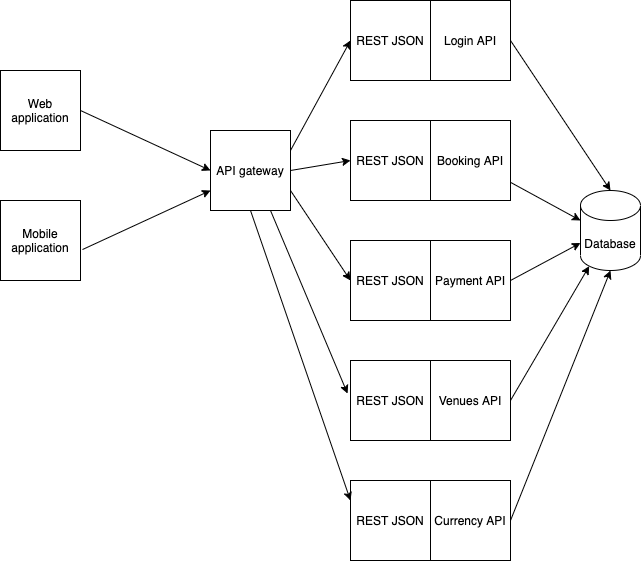

The diagram above was exported from draw.io. Its source (the exported page's mxGraphModel, read from the mxfile embedded in the PNG):
<mxGraphModel dx="946" dy="528" grid="1" gridSize="10" guides="1" tooltips="1" connect="1" arrows="1" fold="1" page="1" pageScale="1" pageWidth="827" pageHeight="1169" math="0" shadow="0">
  <root>
    <mxCell id="0" />
    <mxCell id="1" parent="0" />
    <mxCell id="XekybEY64DncF4Am-flT-1" value="API gateway" style="whiteSpace=wrap;html=1;aspect=fixed;" parent="1" vertex="1">
      <mxGeometry x="360" y="170" width="80" height="80" as="geometry" />
    </mxCell>
    <mxCell id="XekybEY64DncF4Am-flT-2" value="Web application" style="whiteSpace=wrap;html=1;aspect=fixed;" parent="1" vertex="1">
      <mxGeometry x="150" y="110" width="80" height="80" as="geometry" />
    </mxCell>
    <mxCell id="XekybEY64DncF4Am-flT-3" value="Mobile application" style="whiteSpace=wrap;html=1;aspect=fixed;" parent="1" vertex="1">
      <mxGeometry x="150" y="240" width="80" height="80" as="geometry" />
    </mxCell>
    <mxCell id="XekybEY64DncF4Am-flT-4" value="" style="endArrow=classic;html=1;exitX=1;exitY=0.5;exitDx=0;exitDy=0;entryX=0;entryY=0.5;entryDx=0;entryDy=0;" parent="1" source="XekybEY64DncF4Am-flT-2" target="XekybEY64DncF4Am-flT-1" edge="1">
      <mxGeometry width="50" height="50" relative="1" as="geometry">
        <mxPoint x="390" y="290" as="sourcePoint" />
        <mxPoint x="440" y="240" as="targetPoint" />
      </mxGeometry>
    </mxCell>
    <mxCell id="XekybEY64DncF4Am-flT-6" value="" style="endArrow=classic;html=1;exitX=1.025;exitY=0.613;exitDx=0;exitDy=0;exitPerimeter=0;entryX=0;entryY=0.75;entryDx=0;entryDy=0;" parent="1" source="XekybEY64DncF4Am-flT-3" target="XekybEY64DncF4Am-flT-1" edge="1">
      <mxGeometry width="50" height="50" relative="1" as="geometry">
        <mxPoint x="390" y="290" as="sourcePoint" />
        <mxPoint x="440" y="240" as="targetPoint" />
      </mxGeometry>
    </mxCell>
    <mxCell id="XekybEY64DncF4Am-flT-7" value="REST JSON" style="whiteSpace=wrap;html=1;aspect=fixed;" parent="1" vertex="1">
      <mxGeometry x="500" y="40" width="80" height="80" as="geometry" />
    </mxCell>
    <mxCell id="XekybEY64DncF4Am-flT-8" value="Login API" style="whiteSpace=wrap;html=1;aspect=fixed;" parent="1" vertex="1">
      <mxGeometry x="580" y="40" width="80" height="80" as="geometry" />
    </mxCell>
    <mxCell id="XekybEY64DncF4Am-flT-9" value="REST JSON" style="whiteSpace=wrap;html=1;aspect=fixed;" parent="1" vertex="1">
      <mxGeometry x="500" y="160" width="80" height="80" as="geometry" />
    </mxCell>
    <mxCell id="XekybEY64DncF4Am-flT-10" value="Booking API" style="whiteSpace=wrap;html=1;aspect=fixed;" parent="1" vertex="1">
      <mxGeometry x="580" y="160" width="80" height="80" as="geometry" />
    </mxCell>
    <mxCell id="XekybEY64DncF4Am-flT-11" value="REST JSON" style="whiteSpace=wrap;html=1;aspect=fixed;" parent="1" vertex="1">
      <mxGeometry x="500" y="280" width="80" height="80" as="geometry" />
    </mxCell>
    <mxCell id="XekybEY64DncF4Am-flT-12" value="Payment API" style="whiteSpace=wrap;html=1;aspect=fixed;" parent="1" vertex="1">
      <mxGeometry x="580" y="280" width="80" height="80" as="geometry" />
    </mxCell>
    <mxCell id="XekybEY64DncF4Am-flT-13" value="REST JSON" style="whiteSpace=wrap;html=1;aspect=fixed;" parent="1" vertex="1">
      <mxGeometry x="500" y="400" width="80" height="80" as="geometry" />
    </mxCell>
    <mxCell id="XekybEY64DncF4Am-flT-14" value="Venues API" style="whiteSpace=wrap;html=1;aspect=fixed;" parent="1" vertex="1">
      <mxGeometry x="580" y="400" width="80" height="80" as="geometry" />
    </mxCell>
    <mxCell id="XekybEY64DncF4Am-flT-15" value="REST JSON" style="whiteSpace=wrap;html=1;aspect=fixed;" parent="1" vertex="1">
      <mxGeometry x="500" y="520" width="80" height="80" as="geometry" />
    </mxCell>
    <mxCell id="XekybEY64DncF4Am-flT-16" value="Currency API" style="whiteSpace=wrap;html=1;aspect=fixed;" parent="1" vertex="1">
      <mxGeometry x="580" y="520" width="80" height="80" as="geometry" />
    </mxCell>
    <mxCell id="XekybEY64DncF4Am-flT-17" value="" style="endArrow=classic;html=1;exitX=1;exitY=0.25;exitDx=0;exitDy=0;entryX=0;entryY=0.5;entryDx=0;entryDy=0;" parent="1" source="XekybEY64DncF4Am-flT-1" target="XekybEY64DncF4Am-flT-7" edge="1">
      <mxGeometry width="50" height="50" relative="1" as="geometry">
        <mxPoint x="390" y="310" as="sourcePoint" />
        <mxPoint x="440" y="260" as="targetPoint" />
      </mxGeometry>
    </mxCell>
    <mxCell id="XekybEY64DncF4Am-flT-18" value="" style="endArrow=classic;html=1;exitX=1;exitY=0.5;exitDx=0;exitDy=0;entryX=0;entryY=0.5;entryDx=0;entryDy=0;" parent="1" source="XekybEY64DncF4Am-flT-1" target="XekybEY64DncF4Am-flT-9" edge="1">
      <mxGeometry width="50" height="50" relative="1" as="geometry">
        <mxPoint x="390" y="310" as="sourcePoint" />
        <mxPoint x="440" y="260" as="targetPoint" />
      </mxGeometry>
    </mxCell>
    <mxCell id="XekybEY64DncF4Am-flT-19" value="" style="endArrow=classic;html=1;exitX=1;exitY=0.75;exitDx=0;exitDy=0;entryX=0;entryY=0.5;entryDx=0;entryDy=0;" parent="1" source="XekybEY64DncF4Am-flT-1" target="XekybEY64DncF4Am-flT-11" edge="1">
      <mxGeometry width="50" height="50" relative="1" as="geometry">
        <mxPoint x="390" y="310" as="sourcePoint" />
        <mxPoint x="440" y="260" as="targetPoint" />
      </mxGeometry>
    </mxCell>
    <mxCell id="XekybEY64DncF4Am-flT-20" value="" style="endArrow=classic;html=1;exitX=0.75;exitY=1;exitDx=0;exitDy=0;entryX=-0.037;entryY=0.413;entryDx=0;entryDy=0;entryPerimeter=0;" parent="1" source="XekybEY64DncF4Am-flT-1" target="XekybEY64DncF4Am-flT-13" edge="1">
      <mxGeometry width="50" height="50" relative="1" as="geometry">
        <mxPoint x="390" y="310" as="sourcePoint" />
        <mxPoint x="440" y="260" as="targetPoint" />
      </mxGeometry>
    </mxCell>
    <mxCell id="XekybEY64DncF4Am-flT-21" value="" style="endArrow=classic;html=1;exitX=0.5;exitY=1;exitDx=0;exitDy=0;entryX=0;entryY=0.25;entryDx=0;entryDy=0;" parent="1" source="XekybEY64DncF4Am-flT-1" target="XekybEY64DncF4Am-flT-15" edge="1">
      <mxGeometry width="50" height="50" relative="1" as="geometry">
        <mxPoint x="390" y="410" as="sourcePoint" />
        <mxPoint x="440" y="360" as="targetPoint" />
      </mxGeometry>
    </mxCell>
    <mxCell id="Rf1186TLe9o_YBI1pc49-1" value="Database" style="shape=cylinder3;whiteSpace=wrap;html=1;boundedLbl=1;backgroundOutline=1;size=15;" vertex="1" parent="1">
      <mxGeometry x="730" y="230" width="60" height="80" as="geometry" />
    </mxCell>
    <mxCell id="Rf1186TLe9o_YBI1pc49-2" value="" style="endArrow=classic;html=1;exitX=1;exitY=0.5;exitDx=0;exitDy=0;entryX=0.5;entryY=0;entryDx=0;entryDy=0;entryPerimeter=0;" edge="1" parent="1" source="XekybEY64DncF4Am-flT-8" target="Rf1186TLe9o_YBI1pc49-1">
      <mxGeometry width="50" height="50" relative="1" as="geometry">
        <mxPoint x="390" y="340" as="sourcePoint" />
        <mxPoint x="440" y="290" as="targetPoint" />
      </mxGeometry>
    </mxCell>
    <mxCell id="Rf1186TLe9o_YBI1pc49-3" value="" style="endArrow=classic;html=1;" edge="1" parent="1" source="XekybEY64DncF4Am-flT-10">
      <mxGeometry width="50" height="50" relative="1" as="geometry">
        <mxPoint x="670" y="90" as="sourcePoint" />
        <mxPoint x="730" y="260" as="targetPoint" />
      </mxGeometry>
    </mxCell>
    <mxCell id="Rf1186TLe9o_YBI1pc49-4" value="" style="endArrow=classic;html=1;exitX=1;exitY=0.5;exitDx=0;exitDy=0;entryX=0;entryY=0;entryDx=0;entryDy=52.5;entryPerimeter=0;" edge="1" parent="1" source="XekybEY64DncF4Am-flT-12" target="Rf1186TLe9o_YBI1pc49-1">
      <mxGeometry width="50" height="50" relative="1" as="geometry">
        <mxPoint x="680" y="100" as="sourcePoint" />
        <mxPoint x="780" y="250" as="targetPoint" />
      </mxGeometry>
    </mxCell>
    <mxCell id="Rf1186TLe9o_YBI1pc49-5" value="" style="endArrow=classic;html=1;exitX=1;exitY=0.5;exitDx=0;exitDy=0;entryX=0.145;entryY=1;entryDx=0;entryDy=-4.35;entryPerimeter=0;" edge="1" parent="1" source="XekybEY64DncF4Am-flT-14" target="Rf1186TLe9o_YBI1pc49-1">
      <mxGeometry width="50" height="50" relative="1" as="geometry">
        <mxPoint x="690" y="110" as="sourcePoint" />
        <mxPoint x="790" y="260" as="targetPoint" />
      </mxGeometry>
    </mxCell>
    <mxCell id="Rf1186TLe9o_YBI1pc49-6" value="" style="endArrow=classic;html=1;exitX=1;exitY=0.5;exitDx=0;exitDy=0;entryX=0.5;entryY=1;entryDx=0;entryDy=0;entryPerimeter=0;" edge="1" parent="1" source="XekybEY64DncF4Am-flT-16" target="Rf1186TLe9o_YBI1pc49-1">
      <mxGeometry width="50" height="50" relative="1" as="geometry">
        <mxPoint x="700" y="120" as="sourcePoint" />
        <mxPoint x="800" y="270" as="targetPoint" />
      </mxGeometry>
    </mxCell>
  </root>
</mxGraphModel>